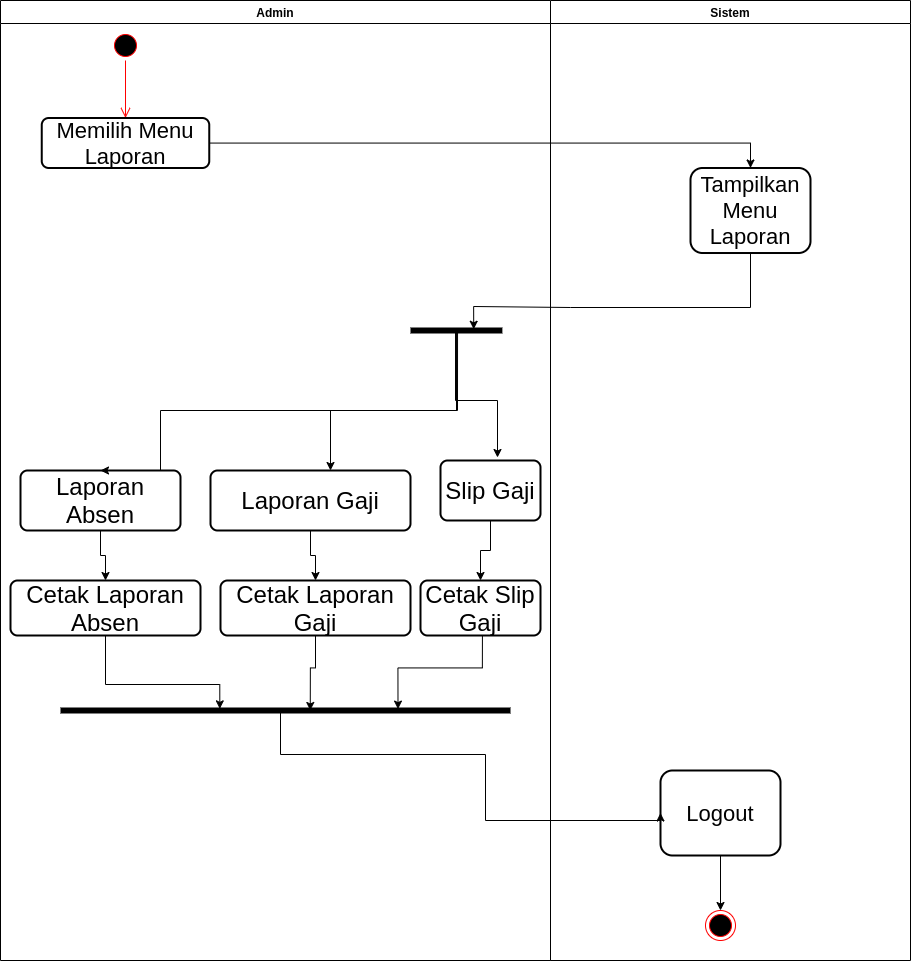

The diagram above was exported from draw.io. Its source (the exported page's mxGraphModel, read from the mxfile embedded in the PNG):
<mxGraphModel dx="1137" dy="660" grid="1" gridSize="10" guides="1" tooltips="1" connect="1" arrows="1" fold="1" page="1" pageScale="1" pageWidth="827" pageHeight="1169" math="0" shadow="0">
  <root>
    <mxCell id="0" />
    <mxCell id="1" parent="0" />
    <mxCell id="1JCNtAXwTIgcMoC_0Gkh-1" value="Admin" style="swimlane;fontSize=12;" parent="1" vertex="1">
      <mxGeometry x="220" y="40" width="550" height="960" as="geometry" />
    </mxCell>
    <mxCell id="1JCNtAXwTIgcMoC_0Gkh-2" value="" style="ellipse;html=1;shape=startState;fillColor=#000000;strokeColor=#ff0000;" parent="1JCNtAXwTIgcMoC_0Gkh-1" vertex="1">
      <mxGeometry x="110" y="30" width="30" height="30" as="geometry" />
    </mxCell>
    <mxCell id="1JCNtAXwTIgcMoC_0Gkh-4" value="Memilih Menu Laporan" style="rounded=1;whiteSpace=wrap;html=1;absoluteArcSize=1;arcSize=14;strokeWidth=2;fontSize=22;" parent="1JCNtAXwTIgcMoC_0Gkh-1" vertex="1">
      <mxGeometry x="41.25" y="117.5" width="167.5" height="50" as="geometry" />
    </mxCell>
    <mxCell id="1JCNtAXwTIgcMoC_0Gkh-3" value="" style="edgeStyle=orthogonalEdgeStyle;html=1;verticalAlign=bottom;endArrow=open;endSize=8;strokeColor=#ff0000;entryX=0.5;entryY=0;entryDx=0;entryDy=0;" parent="1JCNtAXwTIgcMoC_0Gkh-1" source="1JCNtAXwTIgcMoC_0Gkh-2" target="1JCNtAXwTIgcMoC_0Gkh-4" edge="1">
      <mxGeometry relative="1" as="geometry">
        <mxPoint x="125" y="120" as="targetPoint" />
      </mxGeometry>
    </mxCell>
    <mxCell id="1JCNtAXwTIgcMoC_0Gkh-45" value="&lt;font style=&quot;font-size: 24px&quot;&gt;Laporan Absen&lt;/font&gt;" style="rounded=1;whiteSpace=wrap;html=1;absoluteArcSize=1;arcSize=14;strokeWidth=2;fontSize=22;" parent="1JCNtAXwTIgcMoC_0Gkh-1" vertex="1">
      <mxGeometry x="20" y="470" width="160" height="60" as="geometry" />
    </mxCell>
    <mxCell id="1JCNtAXwTIgcMoC_0Gkh-52" style="edgeStyle=orthogonalEdgeStyle;rounded=0;orthogonalLoop=1;jettySize=auto;html=1;fontSize=22;entryX=0.5;entryY=0;entryDx=0;entryDy=0;" parent="1JCNtAXwTIgcMoC_0Gkh-1" source="1JCNtAXwTIgcMoC_0Gkh-46" edge="1" target="1JCNtAXwTIgcMoC_0Gkh-59">
      <mxGeometry relative="1" as="geometry">
        <mxPoint x="280" y="360" as="targetPoint" />
      </mxGeometry>
    </mxCell>
    <mxCell id="1JCNtAXwTIgcMoC_0Gkh-46" value="&lt;font style=&quot;font-size: 24px&quot;&gt;Laporan Gaji&lt;/font&gt;" style="rounded=1;whiteSpace=wrap;html=1;absoluteArcSize=1;arcSize=14;strokeWidth=2;fontSize=22;" parent="1JCNtAXwTIgcMoC_0Gkh-1" vertex="1">
      <mxGeometry x="210" y="470" width="200" height="60" as="geometry" />
    </mxCell>
    <mxCell id="1JCNtAXwTIgcMoC_0Gkh-57" value="&lt;font style=&quot;font-size: 24px&quot;&gt;Cetak Laporan Absen&lt;/font&gt;" style="rounded=1;whiteSpace=wrap;html=1;absoluteArcSize=1;arcSize=14;strokeWidth=2;fontSize=22;" parent="1JCNtAXwTIgcMoC_0Gkh-1" vertex="1">
      <mxGeometry x="10" y="580" width="190" height="55" as="geometry" />
    </mxCell>
    <mxCell id="1JCNtAXwTIgcMoC_0Gkh-59" value="&lt;font style=&quot;font-size: 24px&quot;&gt;Cetak Laporan Gaji&lt;/font&gt;" style="rounded=1;whiteSpace=wrap;html=1;absoluteArcSize=1;arcSize=14;strokeWidth=2;fontSize=22;" parent="1JCNtAXwTIgcMoC_0Gkh-1" vertex="1">
      <mxGeometry x="220" y="580" width="190" height="55" as="geometry" />
    </mxCell>
    <mxCell id="1JCNtAXwTIgcMoC_0Gkh-73" value="&lt;font style=&quot;font-size: 24px&quot;&gt;Cetak Slip Gaji&lt;/font&gt;" style="rounded=1;whiteSpace=wrap;html=1;absoluteArcSize=1;arcSize=14;strokeWidth=2;fontSize=22;" parent="1JCNtAXwTIgcMoC_0Gkh-1" vertex="1">
      <mxGeometry x="420" y="580" width="120" height="55" as="geometry" />
    </mxCell>
    <mxCell id="1JCNtAXwTIgcMoC_0Gkh-51" style="edgeStyle=orthogonalEdgeStyle;rounded=0;orthogonalLoop=1;jettySize=auto;html=1;entryX=0.5;entryY=0;entryDx=0;entryDy=0;fontSize=22;exitX=0.5;exitY=1;exitDx=0;exitDy=0;" parent="1JCNtAXwTIgcMoC_0Gkh-1" source="1JCNtAXwTIgcMoC_0Gkh-45" target="1JCNtAXwTIgcMoC_0Gkh-57" edge="1">
      <mxGeometry relative="1" as="geometry">
        <mxPoint x="333.76" y="240.55999999999995" as="targetPoint" />
        <mxPoint x="80" y="330" as="sourcePoint" />
      </mxGeometry>
    </mxCell>
    <mxCell id="1JCNtAXwTIgcMoC_0Gkh-71" value="&lt;font style=&quot;font-size: 24px&quot;&gt;Slip Gaji&lt;/font&gt;" style="rounded=1;whiteSpace=wrap;html=1;absoluteArcSize=1;arcSize=14;strokeWidth=2;fontSize=22;" parent="1JCNtAXwTIgcMoC_0Gkh-1" vertex="1">
      <mxGeometry x="440" y="460" width="100" height="60" as="geometry" />
    </mxCell>
    <mxCell id="1JCNtAXwTIgcMoC_0Gkh-75" style="edgeStyle=orthogonalEdgeStyle;rounded=0;orthogonalLoop=1;jettySize=auto;html=1;entryX=0.5;entryY=0;entryDx=0;entryDy=0;fontSize=18;" parent="1JCNtAXwTIgcMoC_0Gkh-1" source="1JCNtAXwTIgcMoC_0Gkh-71" target="1JCNtAXwTIgcMoC_0Gkh-73" edge="1">
      <mxGeometry relative="1" as="geometry">
        <mxPoint x="336.4000000000001" y="429.23" as="targetPoint" />
      </mxGeometry>
    </mxCell>
    <mxCell id="1JCNtAXwTIgcMoC_0Gkh-7" value="Sistem" style="swimlane;" parent="1" vertex="1">
      <mxGeometry x="770" y="40" width="360" height="960" as="geometry" />
    </mxCell>
    <mxCell id="1JCNtAXwTIgcMoC_0Gkh-16" value="Tampilkan Menu Laporan" style="rounded=1;whiteSpace=wrap;html=1;fontSize=22;strokeWidth=2;arcSize=14;" parent="1JCNtAXwTIgcMoC_0Gkh-7" vertex="1">
      <mxGeometry x="140" y="167.5" width="120" height="85" as="geometry" />
    </mxCell>
    <mxCell id="1JCNtAXwTIgcMoC_0Gkh-69" style="edgeStyle=orthogonalEdgeStyle;rounded=0;orthogonalLoop=1;jettySize=auto;html=1;entryX=0.5;entryY=0;entryDx=0;entryDy=0;fontSize=12;" parent="1JCNtAXwTIgcMoC_0Gkh-7" source="1JCNtAXwTIgcMoC_0Gkh-66" target="1JCNtAXwTIgcMoC_0Gkh-68" edge="1">
      <mxGeometry relative="1" as="geometry" />
    </mxCell>
    <mxCell id="1JCNtAXwTIgcMoC_0Gkh-66" value="Logout" style="rounded=1;whiteSpace=wrap;html=1;fontSize=22;strokeWidth=2;arcSize=14;" parent="1JCNtAXwTIgcMoC_0Gkh-7" vertex="1">
      <mxGeometry x="110" y="770" width="120" height="85" as="geometry" />
    </mxCell>
    <mxCell id="1JCNtAXwTIgcMoC_0Gkh-68" value="" style="ellipse;html=1;shape=endState;fillColor=#000000;strokeColor=#ff0000;fontSize=12;" parent="1JCNtAXwTIgcMoC_0Gkh-7" vertex="1">
      <mxGeometry x="155" y="910" width="30" height="30" as="geometry" />
    </mxCell>
    <mxCell id="1JCNtAXwTIgcMoC_0Gkh-17" value="" style="edgeStyle=orthogonalEdgeStyle;rounded=0;orthogonalLoop=1;jettySize=auto;html=1;fontSize=22;entryX=0.5;entryY=0;entryDx=0;entryDy=0;" parent="1" source="1JCNtAXwTIgcMoC_0Gkh-4" target="1JCNtAXwTIgcMoC_0Gkh-16" edge="1">
      <mxGeometry relative="1" as="geometry">
        <mxPoint x="970" y="170" as="targetPoint" />
      </mxGeometry>
    </mxCell>
    <mxCell id="1JCNtAXwTIgcMoC_0Gkh-43" style="edgeStyle=orthogonalEdgeStyle;rounded=0;orthogonalLoop=1;jettySize=auto;html=1;fontSize=22;exitX=0.512;exitY=0.6;exitDx=0;exitDy=0;exitPerimeter=0;entryX=0.5;entryY=0;entryDx=0;entryDy=0;" parent="1" source="1JCNtAXwTIgcMoC_0Gkh-37" target="1JCNtAXwTIgcMoC_0Gkh-45" edge="1">
      <mxGeometry relative="1" as="geometry">
        <mxPoint x="690" y="250" as="targetPoint" />
        <Array as="points">
          <mxPoint x="677" y="450" />
          <mxPoint x="380" y="450" />
        </Array>
      </mxGeometry>
    </mxCell>
    <mxCell id="1JCNtAXwTIgcMoC_0Gkh-44" style="edgeStyle=orthogonalEdgeStyle;rounded=0;orthogonalLoop=1;jettySize=auto;html=1;fontSize=22;exitX=0.501;exitY=0.5;exitDx=0;exitDy=0;exitPerimeter=0;" parent="1" source="1JCNtAXwTIgcMoC_0Gkh-37" target="1JCNtAXwTIgcMoC_0Gkh-46" edge="1">
      <mxGeometry relative="1" as="geometry">
        <mxPoint x="690" y="419.9999999999999" as="targetPoint" />
        <Array as="points">
          <mxPoint x="676" y="450" />
          <mxPoint x="550" y="450" />
        </Array>
      </mxGeometry>
    </mxCell>
    <mxCell id="1JCNtAXwTIgcMoC_0Gkh-70" style="edgeStyle=orthogonalEdgeStyle;rounded=0;orthogonalLoop=1;jettySize=auto;html=1;fontSize=18;entryX=0.57;entryY=-0.05;entryDx=0;entryDy=0;entryPerimeter=0;exitX=0.49;exitY=0.45;exitDx=0;exitDy=0;exitPerimeter=0;" parent="1" source="1JCNtAXwTIgcMoC_0Gkh-37" target="1JCNtAXwTIgcMoC_0Gkh-71" edge="1">
      <mxGeometry relative="1" as="geometry">
        <mxPoint x="720" y="440" as="targetPoint" />
        <Array as="points" />
      </mxGeometry>
    </mxCell>
    <mxCell id="1JCNtAXwTIgcMoC_0Gkh-37" value="" style="shape=line;html=1;strokeWidth=6;fontSize=22;rotation=0;" parent="1" vertex="1">
      <mxGeometry x="630" y="360" width="91.88" height="20" as="geometry" />
    </mxCell>
    <mxCell id="1JCNtAXwTIgcMoC_0Gkh-40" style="edgeStyle=orthogonalEdgeStyle;rounded=0;orthogonalLoop=1;jettySize=auto;html=1;fontSize=22;entryX=0.688;entryY=0.438;entryDx=0;entryDy=0;entryPerimeter=0;exitX=0.5;exitY=1;exitDx=0;exitDy=0;" parent="1" source="1JCNtAXwTIgcMoC_0Gkh-16" target="1JCNtAXwTIgcMoC_0Gkh-37" edge="1">
      <mxGeometry relative="1" as="geometry">
        <mxPoint x="810" y="310" as="targetPoint" />
        <Array as="points">
          <mxPoint x="970" y="347" />
          <mxPoint x="790" y="347" />
          <mxPoint x="790" y="346" />
        </Array>
      </mxGeometry>
    </mxCell>
    <mxCell id="Jm_9lUQ-KaBKgHYd7MLj-4" value="" style="shape=line;html=1;strokeWidth=6;fontSize=22;rotation=0;" vertex="1" parent="1">
      <mxGeometry x="280" y="740" width="450" height="20" as="geometry" />
    </mxCell>
    <mxCell id="Jm_9lUQ-KaBKgHYd7MLj-7" style="edgeStyle=orthogonalEdgeStyle;rounded=0;orthogonalLoop=1;jettySize=auto;html=1;fontSize=22;exitX=0.5;exitY=1;exitDx=0;exitDy=0;entryX=0.555;entryY=0.499;entryDx=0;entryDy=0;entryPerimeter=0;" edge="1" parent="1" source="1JCNtAXwTIgcMoC_0Gkh-59" target="Jm_9lUQ-KaBKgHYd7MLj-4">
      <mxGeometry relative="1" as="geometry">
        <mxPoint x="532" y="753" as="targetPoint" />
        <mxPoint x="760.0000000000002" y="620" as="sourcePoint" />
      </mxGeometry>
    </mxCell>
    <mxCell id="Jm_9lUQ-KaBKgHYd7MLj-12" style="edgeStyle=orthogonalEdgeStyle;rounded=0;orthogonalLoop=1;jettySize=auto;html=1;fontSize=22;exitX=0.5;exitY=1;exitDx=0;exitDy=0;entryX=0;entryY=0.5;entryDx=0;entryDy=0;" edge="1" parent="1" target="1JCNtAXwTIgcMoC_0Gkh-66">
      <mxGeometry relative="1" as="geometry">
        <mxPoint x="705.0000000000002" y="825" as="targetPoint" />
        <mxPoint x="500" y="750" as="sourcePoint" />
        <Array as="points">
          <mxPoint x="500" y="794" />
          <mxPoint x="705" y="794" />
          <mxPoint x="705" y="860" />
          <mxPoint x="880" y="860" />
        </Array>
      </mxGeometry>
    </mxCell>
    <mxCell id="Jm_9lUQ-KaBKgHYd7MLj-15" style="edgeStyle=orthogonalEdgeStyle;rounded=0;orthogonalLoop=1;jettySize=auto;html=1;fontSize=22;exitX=0.5;exitY=1;exitDx=0;exitDy=0;entryX=0.354;entryY=0.417;entryDx=0;entryDy=0;entryPerimeter=0;" edge="1" parent="1" source="1JCNtAXwTIgcMoC_0Gkh-57" target="Jm_9lUQ-KaBKgHYd7MLj-4">
      <mxGeometry relative="1" as="geometry">
        <mxPoint x="440" y="740" as="targetPoint" />
        <mxPoint x="545.0000000000002" y="685" as="sourcePoint" />
        <Array as="points">
          <mxPoint x="325" y="724" />
          <mxPoint x="439" y="724" />
        </Array>
      </mxGeometry>
    </mxCell>
    <mxCell id="Jm_9lUQ-KaBKgHYd7MLj-16" style="edgeStyle=orthogonalEdgeStyle;rounded=0;orthogonalLoop=1;jettySize=auto;html=1;fontSize=22;entryX=0.75;entryY=0.429;entryDx=0;entryDy=0;entryPerimeter=0;exitX=0.516;exitY=0.997;exitDx=0;exitDy=0;exitPerimeter=0;" edge="1" parent="1" source="1JCNtAXwTIgcMoC_0Gkh-73" target="Jm_9lUQ-KaBKgHYd7MLj-4">
      <mxGeometry relative="1" as="geometry">
        <mxPoint x="539.7500000000001" y="759.98" as="targetPoint" />
        <mxPoint x="618" y="685" as="sourcePoint" />
      </mxGeometry>
    </mxCell>
  </root>
</mxGraphModel>